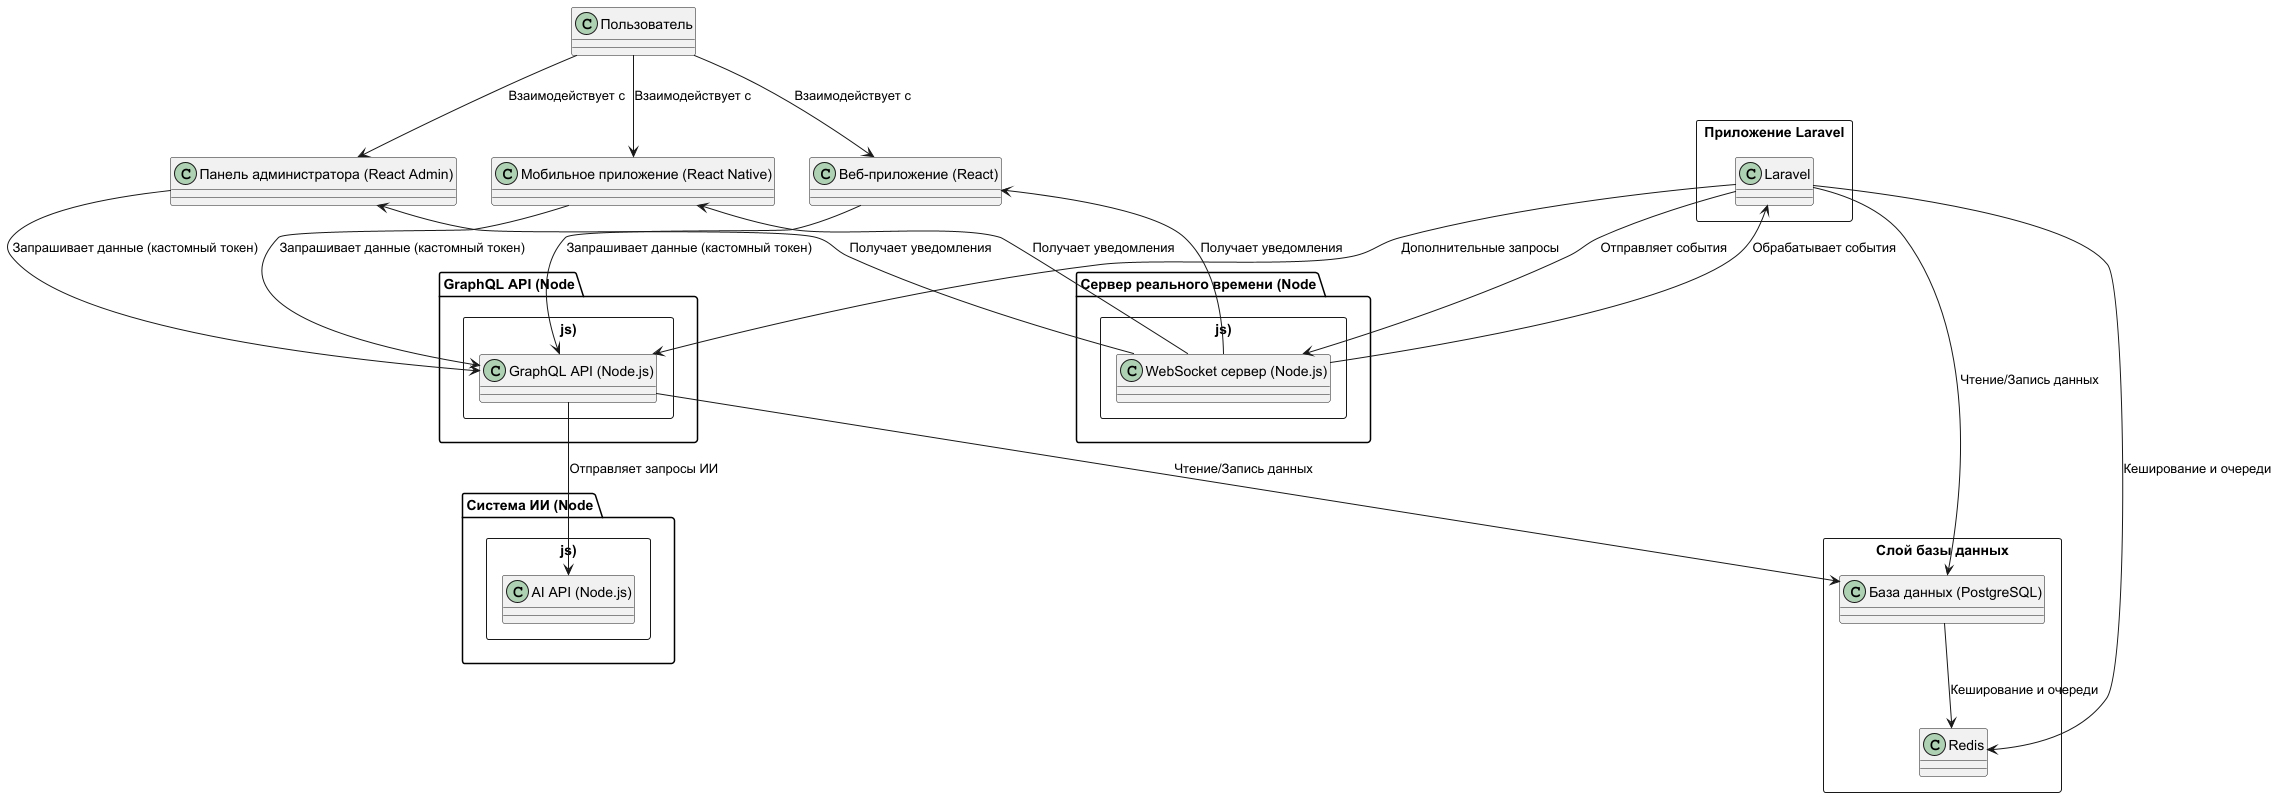

The diagram above was rendered by PlantUML. Its source (embedded in the PNG):
@startuml
' Определяем основные компоненты системы

' Пользователь и клиенты
class "Пользователь" as User
class "Веб-приложение (React)" as WebApp
class "Мобильное приложение (React Native)" as MobileApp
class "Панель администратора (React Admin)" as AdminApp

' Отдельная сущность: Приложение Laravel
rectangle "Приложение Laravel" {
    class "Laravel" as LaravelApp
}

' Отдельная сущность: GraphQL API (Node.js)
rectangle "GraphQL API (Node.js)" {
    class "GraphQL API (Node.js)" as GraphQLAPI
}

' Отдельная сущность: WebSocket сервер
rectangle "Сервер реального времени (Node.js)" {
    class "WebSocket сервер (Node.js)" as WS
}

' Отдельная сущность: AI API
rectangle "Система ИИ (Node.js)" {
    class "AI API (Node.js)" as AIAPI
}

' Слой базы данных
rectangle "Слой базы данных" {
    class "База данных (PostgreSQL)" as DB
    class "Redis" as RedisLayer
}

' Взаимодействие пользователей с клиентами
User --> WebApp : "Взаимодействует с"
User --> MobileApp : "Взаимодействует с"
User --> AdminApp : "Взаимодействует с"

' Клиенты запрашивают данные через GraphQL API
WebApp --> GraphQLAPI : "Запрашивает данные (кастомный токен)"
MobileApp --> GraphQLAPI : "Запрашивает данные (кастомный токен)"
AdminApp --> GraphQLAPI : "Запрашивает данные (кастомный токен)"

' Клиенты получают уведомления через WebSocket сервер
WebApp <-- WS : "Получает уведомления"
MobileApp <-- WS : "Получает уведомления"
AdminApp <-- WS : "Получает уведомления"

' WebSocket сервер получает события от Laravel
WS --> LaravelApp : "Обрабатывает события"
LaravelApp --> WS : "Отправляет события"

' GraphQL API получает данные напрямую из базы данных PostgreSQL
GraphQLAPI --> DB : "Чтение/Запись данных"

' GraphQL API может обращаться к AI API
GraphQLAPI --> AIAPI : "Отправляет запросы ИИ"

' Взаимодействие между базой данных и Redis для кеширования
DB --> RedisLayer : "Кеширование и очереди"

' Laravel может взаимодействовать с GraphQL API
LaravelApp --> GraphQLAPI : "Дополнительные запросы"

' Приложение Laravel работает с базой данных и Redis
LaravelApp --> DB : "Чтение/Запись данных"
LaravelApp --> RedisLayer : "Кеширование и очереди"

@enduml